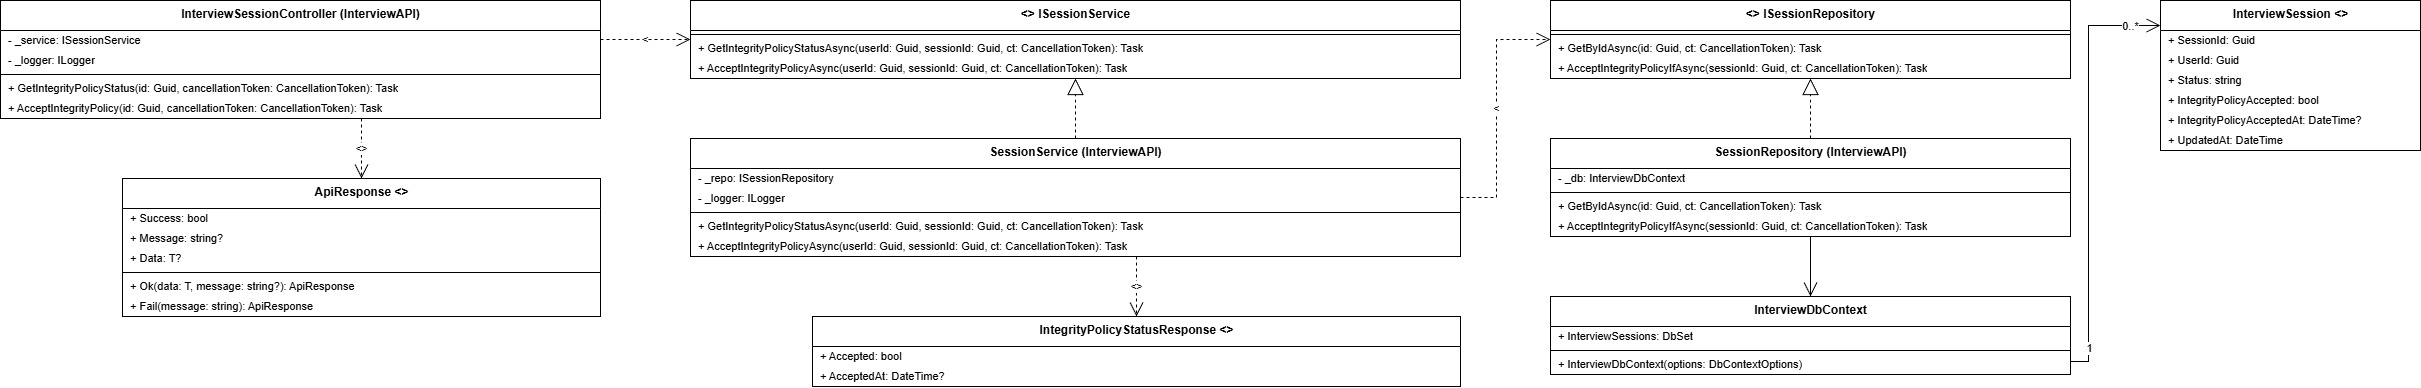

The diagram above was exported from draw.io. Its source (the exported page's mxGraphModel, read from the mxfile embedded in the PNG):
<mxGraphModel dx="2605" dy="1685" grid="0" gridSize="10" guides="1" tooltips="1" connect="1" arrows="1" fold="1" page="0" pageScale="1" pageWidth="2580" pageHeight="756" math="0" shadow="0">
  <root>
    <mxCell id="0" />
    <mxCell id="1" parent="0" />
    <mxCell id="ctrl" parent="1" style="swimlane;fontStyle=1;align=center;verticalAlign=top;childLayout=stackLayout;horizontal=1;startSize=30;horizontalStack=0;resizeParent=1;resizeParentMax=0;rounded=0;shadow=0;strokeWidth=1;fillColor=#ffffff;swimlaneFillColor=#ffffff;fontSize=12;html=1;" value="InterviewSessionController (InterviewAPI)" vertex="1">
      <mxGeometry height="118" width="600" x="40" y="140" as="geometry" />
    </mxCell>
    <mxCell id="ctrl_f0" parent="ctrl" style="text;strokeColor=none;fillColor=none;align=left;verticalAlign=middle;spacingLeft=6;spacingRight=6;overflow=hidden;points=[[0,0.5],[1,0.5]];portConstraint=eastwest;rounded=0;fontSize=11;html=1;" value="- _service: ISessionService" vertex="1">
      <mxGeometry height="20" width="600" y="30" as="geometry" />
    </mxCell>
    <mxCell id="ctrl_f1" parent="ctrl" style="text;strokeColor=none;fillColor=none;align=left;verticalAlign=middle;spacingLeft=6;spacingRight=6;overflow=hidden;points=[[0,0.5],[1,0.5]];portConstraint=eastwest;rounded=0;fontSize=11;html=1;" value="- _logger: ILogger&lt;InterviewSessionController&gt;" vertex="1">
      <mxGeometry height="20" width="600" y="50" as="geometry" />
    </mxCell>
    <mxCell id="ctrl_div" parent="ctrl" style="line;strokeWidth=1;fillColor=none;align=left;verticalAlign=middle;spacingTop=-1;spacingLeft=3;spacingRight=3;rotatable=0;labelPosition=right;points=[];portConstraint=eastwest;strokeColor=#000000;" value="" vertex="1">
      <mxGeometry height="8" width="600" y="70" as="geometry" />
    </mxCell>
    <mxCell id="ctrl_m0" parent="ctrl" style="text;strokeColor=none;fillColor=none;align=left;verticalAlign=middle;spacingLeft=6;spacingRight=6;overflow=hidden;points=[[0,0.5],[1,0.5]];portConstraint=eastwest;rounded=0;fontSize=11;html=1;" value="+ GetIntegrityPolicyStatus(id: Guid, cancellationToken: CancellationToken): Task&lt;IActionResult&gt;" vertex="1">
      <mxGeometry height="20" width="600" y="78" as="geometry" />
    </mxCell>
    <mxCell id="ctrl_m1" parent="ctrl" style="text;strokeColor=none;fillColor=none;align=left;verticalAlign=middle;spacingLeft=6;spacingRight=6;overflow=hidden;points=[[0,0.5],[1,0.5]];portConstraint=eastwest;rounded=0;fontSize=11;html=1;" value="+ AcceptIntegrityPolicy(id: Guid, cancellationToken: CancellationToken): Task&lt;IActionResult&gt;" vertex="1">
      <mxGeometry height="20" width="600" y="98" as="geometry" />
    </mxCell>
    <mxCell id="api" parent="1" style="swimlane;fontStyle=1;align=center;verticalAlign=top;childLayout=stackLayout;horizontal=1;startSize=30;horizontalStack=0;resizeParent=1;resizeParentMax=0;rounded=0;shadow=0;strokeWidth=1;fillColor=#ffffff;swimlaneFillColor=#ffffff;fontSize=12;html=1;" value="ApiResponse&lt;T&gt; &lt;&lt;DTO&gt;&gt;" vertex="1">
      <mxGeometry height="138" width="478" x="162" y="318" as="geometry" />
    </mxCell>
    <mxCell id="api_f0" parent="api" style="text;strokeColor=none;fillColor=none;align=left;verticalAlign=middle;spacingLeft=6;spacingRight=6;overflow=hidden;points=[[0,0.5],[1,0.5]];portConstraint=eastwest;rounded=0;fontSize=11;html=1;" value="+ Success: bool" vertex="1">
      <mxGeometry height="20" width="478" y="30" as="geometry" />
    </mxCell>
    <mxCell id="api_f1" parent="api" style="text;strokeColor=none;fillColor=none;align=left;verticalAlign=middle;spacingLeft=6;spacingRight=6;overflow=hidden;points=[[0,0.5],[1,0.5]];portConstraint=eastwest;rounded=0;fontSize=11;html=1;" value="+ Message: string?" vertex="1">
      <mxGeometry height="20" width="478" y="50" as="geometry" />
    </mxCell>
    <mxCell id="api_f2" parent="api" style="text;strokeColor=none;fillColor=none;align=left;verticalAlign=middle;spacingLeft=6;spacingRight=6;overflow=hidden;points=[[0,0.5],[1,0.5]];portConstraint=eastwest;rounded=0;fontSize=11;html=1;" value="+ Data: T?" vertex="1">
      <mxGeometry height="20" width="478" y="70" as="geometry" />
    </mxCell>
    <mxCell id="api_div" parent="api" style="line;strokeWidth=1;fillColor=none;align=left;verticalAlign=middle;spacingTop=-1;spacingLeft=3;spacingRight=3;rotatable=0;labelPosition=right;points=[];portConstraint=eastwest;strokeColor=#000000;" value="" vertex="1">
      <mxGeometry height="8" width="478" y="90" as="geometry" />
    </mxCell>
    <mxCell id="api_m0" parent="api" style="text;strokeColor=none;fillColor=none;align=left;verticalAlign=middle;spacingLeft=6;spacingRight=6;overflow=hidden;points=[[0,0.5],[1,0.5]];portConstraint=eastwest;rounded=0;fontSize=11;html=1;" value="+ Ok(data: T, message: string?): ApiResponse&lt;T&gt;" vertex="1">
      <mxGeometry height="20" width="478" y="98" as="geometry" />
    </mxCell>
    <mxCell id="api_m1" parent="api" style="text;strokeColor=none;fillColor=none;align=left;verticalAlign=middle;spacingLeft=6;spacingRight=6;overflow=hidden;points=[[0,0.5],[1,0.5]];portConstraint=eastwest;rounded=0;fontSize=11;html=1;" value="+ Fail(message: string): ApiResponse&lt;T&gt;" vertex="1">
      <mxGeometry height="20" width="478" y="118" as="geometry" />
    </mxCell>
    <mxCell id="isvc" parent="1" style="swimlane;fontStyle=1;align=center;verticalAlign=top;childLayout=stackLayout;horizontal=1;startSize=30;horizontalStack=0;resizeParent=1;resizeParentMax=0;rounded=0;shadow=0;strokeWidth=1;fillColor=#ffffff;swimlaneFillColor=#ffffff;fontSize=12;html=1;" value="&lt;&lt;interface&gt;&gt; ISessionService" vertex="1">
      <mxGeometry height="78" width="770" x="730" y="140" as="geometry" />
    </mxCell>
    <mxCell id="isvc_div" parent="isvc" style="line;strokeWidth=1;fillColor=none;align=left;verticalAlign=middle;spacingTop=-1;spacingLeft=3;spacingRight=3;rotatable=0;labelPosition=right;points=[];portConstraint=eastwest;strokeColor=#000000;" value="" vertex="1">
      <mxGeometry height="8" width="770" y="30" as="geometry" />
    </mxCell>
    <mxCell id="isvc_m0" parent="isvc" style="text;strokeColor=none;fillColor=none;align=left;verticalAlign=middle;spacingLeft=6;spacingRight=6;overflow=hidden;points=[[0,0.5],[1,0.5]];portConstraint=eastwest;rounded=0;fontSize=11;html=1;" value="+ GetIntegrityPolicyStatusAsync(userId: Guid, sessionId: Guid, ct: CancellationToken): Task&lt;IntegrityPolicyStatusResponse&gt;" vertex="1">
      <mxGeometry height="20" width="770" y="38" as="geometry" />
    </mxCell>
    <mxCell id="isvc_m1" parent="isvc" style="text;strokeColor=none;fillColor=none;align=left;verticalAlign=middle;spacingLeft=6;spacingRight=6;overflow=hidden;points=[[0,0.5],[1,0.5]];portConstraint=eastwest;rounded=0;fontSize=11;html=1;" value="+ AcceptIntegrityPolicyAsync(userId: Guid, sessionId: Guid, ct: CancellationToken): Task&lt;IntegrityPolicyStatusResponse&gt;" vertex="1">
      <mxGeometry height="20" width="770" y="58" as="geometry" />
    </mxCell>
    <mxCell id="svc" parent="1" style="swimlane;fontStyle=1;align=center;verticalAlign=top;childLayout=stackLayout;horizontal=1;startSize=30;horizontalStack=0;resizeParent=1;resizeParentMax=0;rounded=0;shadow=0;strokeWidth=1;fillColor=#ffffff;swimlaneFillColor=#ffffff;fontSize=12;html=1;" value="SessionService (InterviewAPI)" vertex="1">
      <mxGeometry height="118" width="770" x="730" y="278" as="geometry" />
    </mxCell>
    <mxCell id="svc_f0" parent="svc" style="text;strokeColor=none;fillColor=none;align=left;verticalAlign=middle;spacingLeft=6;spacingRight=6;overflow=hidden;points=[[0,0.5],[1,0.5]];portConstraint=eastwest;rounded=0;fontSize=11;html=1;" value="- _repo: ISessionRepository" vertex="1">
      <mxGeometry height="20" width="770" y="30" as="geometry" />
    </mxCell>
    <mxCell id="svc_f1" parent="svc" style="text;strokeColor=none;fillColor=none;align=left;verticalAlign=middle;spacingLeft=6;spacingRight=6;overflow=hidden;points=[[0,0.5],[1,0.5]];portConstraint=eastwest;rounded=0;fontSize=11;html=1;" value="- _logger: ILogger&lt;SessionService&gt;" vertex="1">
      <mxGeometry height="20" width="770" y="50" as="geometry" />
    </mxCell>
    <mxCell id="svc_div" parent="svc" style="line;strokeWidth=1;fillColor=none;align=left;verticalAlign=middle;spacingTop=-1;spacingLeft=3;spacingRight=3;rotatable=0;labelPosition=right;points=[];portConstraint=eastwest;strokeColor=#000000;" value="" vertex="1">
      <mxGeometry height="8" width="770" y="70" as="geometry" />
    </mxCell>
    <mxCell id="svc_m0" parent="svc" style="text;strokeColor=none;fillColor=none;align=left;verticalAlign=middle;spacingLeft=6;spacingRight=6;overflow=hidden;points=[[0,0.5],[1,0.5]];portConstraint=eastwest;rounded=0;fontSize=11;html=1;" value="+ GetIntegrityPolicyStatusAsync(userId: Guid, sessionId: Guid, ct: CancellationToken): Task&lt;IntegrityPolicyStatusResponse&gt;" vertex="1">
      <mxGeometry height="20" width="770" y="78" as="geometry" />
    </mxCell>
    <mxCell id="svc_m1" parent="svc" style="text;strokeColor=none;fillColor=none;align=left;verticalAlign=middle;spacingLeft=6;spacingRight=6;overflow=hidden;points=[[0,0.5],[1,0.5]];portConstraint=eastwest;rounded=0;fontSize=11;html=1;" value="+ AcceptIntegrityPolicyAsync(userId: Guid, sessionId: Guid, ct: CancellationToken): Task&lt;IntegrityPolicyStatusResponse&gt;" vertex="1">
      <mxGeometry height="20" width="770" y="98" as="geometry" />
    </mxCell>
    <mxCell id="policy_res" parent="1" style="swimlane;fontStyle=1;align=center;verticalAlign=top;childLayout=stackLayout;horizontal=1;startSize=30;horizontalStack=0;resizeParent=1;resizeParentMax=0;rounded=0;shadow=0;strokeWidth=1;fillColor=#ffffff;swimlaneFillColor=#ffffff;fontSize=12;html=1;" value="IntegrityPolicyStatusResponse &lt;&lt;DTO&gt;&gt;" vertex="1">
      <mxGeometry height="70" width="648" x="852" y="456" as="geometry" />
    </mxCell>
    <mxCell id="policy_res_f0" parent="policy_res" style="text;strokeColor=none;fillColor=none;align=left;verticalAlign=middle;spacingLeft=6;spacingRight=6;overflow=hidden;points=[[0,0.5],[1,0.5]];portConstraint=eastwest;rounded=0;fontSize=11;html=1;" value="+ Accepted: bool" vertex="1">
      <mxGeometry height="20" width="648" y="30" as="geometry" />
    </mxCell>
    <mxCell id="policy_res_f1" parent="policy_res" style="text;strokeColor=none;fillColor=none;align=left;verticalAlign=middle;spacingLeft=6;spacingRight=6;overflow=hidden;points=[[0,0.5],[1,0.5]];portConstraint=eastwest;rounded=0;fontSize=11;html=1;" value="+ AcceptedAt: DateTime?" vertex="1">
      <mxGeometry height="20" width="648" y="50" as="geometry" />
    </mxCell>
    <mxCell id="irepo" parent="1" style="swimlane;fontStyle=1;align=center;verticalAlign=top;childLayout=stackLayout;horizontal=1;startSize=30;horizontalStack=0;resizeParent=1;resizeParentMax=0;rounded=0;shadow=0;strokeWidth=1;fillColor=#ffffff;swimlaneFillColor=#ffffff;fontSize=12;html=1;" value="&lt;&lt;interface&gt;&gt; ISessionRepository" vertex="1">
      <mxGeometry height="78" width="520" x="1590" y="140" as="geometry" />
    </mxCell>
    <mxCell id="irepo_div" parent="irepo" style="line;strokeWidth=1;fillColor=none;align=left;verticalAlign=middle;spacingTop=-1;spacingLeft=3;spacingRight=3;rotatable=0;labelPosition=right;points=[];portConstraint=eastwest;strokeColor=#000000;" value="" vertex="1">
      <mxGeometry height="8" width="520" y="30" as="geometry" />
    </mxCell>
    <mxCell id="irepo_m0" parent="irepo" style="text;strokeColor=none;fillColor=none;align=left;verticalAlign=middle;spacingLeft=6;spacingRight=6;overflow=hidden;points=[[0,0.5],[1,0.5]];portConstraint=eastwest;rounded=0;fontSize=11;html=1;" value="+ GetByIdAsync(id: Guid, ct: CancellationToken): Task&lt;InterviewSession?&gt;" vertex="1">
      <mxGeometry height="20" width="520" y="38" as="geometry" />
    </mxCell>
    <mxCell id="irepo_m1" parent="irepo" style="text;strokeColor=none;fillColor=none;align=left;verticalAlign=middle;spacingLeft=6;spacingRight=6;overflow=hidden;points=[[0,0.5],[1,0.5]];portConstraint=eastwest;rounded=0;fontSize=11;html=1;" value="+ AcceptIntegrityPolicyIfAsync(sessionId: Guid, ct: CancellationToken): Task&lt;bool&gt;" vertex="1">
      <mxGeometry height="20" width="520" y="58" as="geometry" />
    </mxCell>
    <mxCell id="repo" parent="1" style="swimlane;fontStyle=1;align=center;verticalAlign=top;childLayout=stackLayout;horizontal=1;startSize=30;horizontalStack=0;resizeParent=1;resizeParentMax=0;rounded=0;shadow=0;strokeWidth=1;fillColor=#ffffff;swimlaneFillColor=#ffffff;fontSize=12;html=1;" value="SessionRepository (InterviewAPI)" vertex="1">
      <mxGeometry height="98" width="520" x="1590" y="278" as="geometry" />
    </mxCell>
    <mxCell id="repo_f0" parent="repo" style="text;strokeColor=none;fillColor=none;align=left;verticalAlign=middle;spacingLeft=6;spacingRight=6;overflow=hidden;points=[[0,0.5],[1,0.5]];portConstraint=eastwest;rounded=0;fontSize=11;html=1;" value="- _db: InterviewDbContext" vertex="1">
      <mxGeometry height="20" width="520" y="30" as="geometry" />
    </mxCell>
    <mxCell id="repo_div" parent="repo" style="line;strokeWidth=1;fillColor=none;align=left;verticalAlign=middle;spacingTop=-1;spacingLeft=3;spacingRight=3;rotatable=0;labelPosition=right;points=[];portConstraint=eastwest;strokeColor=#000000;" value="" vertex="1">
      <mxGeometry height="8" width="520" y="50" as="geometry" />
    </mxCell>
    <mxCell id="repo_m0" parent="repo" style="text;strokeColor=none;fillColor=none;align=left;verticalAlign=middle;spacingLeft=6;spacingRight=6;overflow=hidden;points=[[0,0.5],[1,0.5]];portConstraint=eastwest;rounded=0;fontSize=11;html=1;" value="+ GetByIdAsync(id: Guid, ct: CancellationToken): Task&lt;InterviewSession?&gt;" vertex="1">
      <mxGeometry height="20" width="520" y="58" as="geometry" />
    </mxCell>
    <mxCell id="repo_m1" parent="repo" style="text;strokeColor=none;fillColor=none;align=left;verticalAlign=middle;spacingLeft=6;spacingRight=6;overflow=hidden;points=[[0,0.5],[1,0.5]];portConstraint=eastwest;rounded=0;fontSize=11;html=1;" value="+ AcceptIntegrityPolicyIfAsync(sessionId: Guid, ct: CancellationToken): Task&lt;bool&gt;" vertex="1">
      <mxGeometry height="20" width="520" y="78" as="geometry" />
    </mxCell>
    <mxCell id="db" parent="1" style="swimlane;fontStyle=1;align=center;verticalAlign=top;childLayout=stackLayout;horizontal=1;startSize=30;horizontalStack=0;resizeParent=1;resizeParentMax=0;rounded=0;shadow=0;strokeWidth=1;fillColor=#ffffff;swimlaneFillColor=#ffffff;fontSize=12;html=1;" value="InterviewDbContext" vertex="1">
      <mxGeometry height="78" width="520" x="1590" y="436" as="geometry" />
    </mxCell>
    <mxCell id="db_f0" parent="db" style="text;strokeColor=none;fillColor=none;align=left;verticalAlign=middle;spacingLeft=6;spacingRight=6;overflow=hidden;points=[[0,0.5],[1,0.5]];portConstraint=eastwest;rounded=0;fontSize=11;html=1;" value="+ InterviewSessions: DbSet&lt;InterviewSession&gt;" vertex="1">
      <mxGeometry height="20" width="520" y="30" as="geometry" />
    </mxCell>
    <mxCell id="db_div" parent="db" style="line;strokeWidth=1;fillColor=none;align=left;verticalAlign=middle;spacingTop=-1;spacingLeft=3;spacingRight=3;rotatable=0;labelPosition=right;points=[];portConstraint=eastwest;strokeColor=#000000;" value="" vertex="1">
      <mxGeometry height="8" width="520" y="50" as="geometry" />
    </mxCell>
    <mxCell id="db_m0" parent="db" style="text;strokeColor=none;fillColor=none;align=left;verticalAlign=middle;spacingLeft=6;spacingRight=6;overflow=hidden;points=[[0,0.5],[1,0.5]];portConstraint=eastwest;rounded=0;fontSize=11;html=1;" value="+ InterviewDbContext(options: DbContextOptions&lt;InterviewDbContext&gt;)" vertex="1">
      <mxGeometry height="20" width="520" y="58" as="geometry" />
    </mxCell>
    <mxCell id="session" parent="1" style="swimlane;fontStyle=1;align=center;verticalAlign=top;childLayout=stackLayout;horizontal=1;startSize=30;horizontalStack=0;resizeParent=1;resizeParentMax=0;rounded=0;shadow=0;strokeWidth=1;fillColor=#ffffff;swimlaneFillColor=#ffffff;fontSize=12;html=1;" value="InterviewSession &lt;&lt;entity&gt;&gt;" vertex="1">
      <mxGeometry height="150" width="260" x="2200" y="140" as="geometry" />
    </mxCell>
    <mxCell id="session_f0" parent="session" style="text;strokeColor=none;fillColor=none;align=left;verticalAlign=middle;spacingLeft=6;spacingRight=6;overflow=hidden;points=[[0,0.5],[1,0.5]];portConstraint=eastwest;rounded=0;fontSize=11;html=1;" value="+ SessionId: Guid" vertex="1">
      <mxGeometry height="20" width="260" y="30" as="geometry" />
    </mxCell>
    <mxCell id="session_f1" parent="session" style="text;strokeColor=none;fillColor=none;align=left;verticalAlign=middle;spacingLeft=6;spacingRight=6;overflow=hidden;points=[[0,0.5],[1,0.5]];portConstraint=eastwest;rounded=0;fontSize=11;html=1;" value="+ UserId: Guid" vertex="1">
      <mxGeometry height="20" width="260" y="50" as="geometry" />
    </mxCell>
    <mxCell id="session_f2" parent="session" style="text;strokeColor=none;fillColor=none;align=left;verticalAlign=middle;spacingLeft=6;spacingRight=6;overflow=hidden;points=[[0,0.5],[1,0.5]];portConstraint=eastwest;rounded=0;fontSize=11;html=1;" value="+ Status: string" vertex="1">
      <mxGeometry height="20" width="260" y="70" as="geometry" />
    </mxCell>
    <mxCell id="session_f3" parent="session" style="text;strokeColor=none;fillColor=none;align=left;verticalAlign=middle;spacingLeft=6;spacingRight=6;overflow=hidden;points=[[0,0.5],[1,0.5]];portConstraint=eastwest;rounded=0;fontSize=11;html=1;" value="+ IntegrityPolicyAccepted: bool" vertex="1">
      <mxGeometry height="20" width="260" y="90" as="geometry" />
    </mxCell>
    <mxCell id="session_f4" parent="session" style="text;strokeColor=none;fillColor=none;align=left;verticalAlign=middle;spacingLeft=6;spacingRight=6;overflow=hidden;points=[[0,0.5],[1,0.5]];portConstraint=eastwest;rounded=0;fontSize=11;html=1;" value="+ IntegrityPolicyAcceptedAt: DateTime?" vertex="1">
      <mxGeometry height="20" width="260" y="110" as="geometry" />
    </mxCell>
    <mxCell id="session_f5" parent="session" style="text;strokeColor=none;fillColor=none;align=left;verticalAlign=middle;spacingLeft=6;spacingRight=6;overflow=hidden;points=[[0,0.5],[1,0.5]];portConstraint=eastwest;rounded=0;fontSize=11;html=1;" value="+ UpdatedAt: DateTime" vertex="1">
      <mxGeometry height="20" width="260" y="130" as="geometry" />
    </mxCell>
    <mxCell id="k_e0" edge="1" parent="1" source="ctrl" style="html=1;rounded=0;edgeStyle=orthogonalEdgeStyle;strokeColor=#000000;jumpStyle=arc;jumpSize=8;endArrow=open;endSize=12;dashed=1;fontSize=10;labelBackgroundColor=#ffffff;exitX=1;exitY=0.330508;exitDx=0;exitDy=0;entryX=0;entryY=0.5;entryDx=0;entryDy=0;" target="isvc" value="&lt;&lt;use&gt;&gt;">
      <mxGeometry relative="1" as="geometry" />
    </mxCell>
    <mxCell id="k_e1" edge="1" parent="1" source="ctrl" style="html=1;rounded=0;edgeStyle=orthogonalEdgeStyle;strokeColor=#000000;jumpStyle=arc;jumpSize=8;endArrow=open;endSize=12;dashed=1;fontSize=10;labelBackgroundColor=#ffffff;exitX=0.601667;exitY=1;exitDx=0;exitDy=0;entryX=0.5;entryY=0;entryDx=0;entryDy=0;" target="api" value="&lt;&lt;create&gt;&gt;">
      <mxGeometry relative="1" as="geometry" />
    </mxCell>
    <mxCell id="k_e2" edge="1" parent="1" source="svc" style="html=1;rounded=0;edgeStyle=orthogonalEdgeStyle;strokeColor=#000000;jumpStyle=arc;jumpSize=8;endArrow=block;endSize=14;endFill=0;dashed=1;exitX=0.5;exitY=0;exitDx=0;exitDy=0;entryX=0.5;entryY=1;entryDx=0;entryDy=0;" target="isvc" value="">
      <mxGeometry relative="1" as="geometry" />
    </mxCell>
    <mxCell id="k_e3" edge="1" parent="1" source="svc" style="html=1;rounded=0;edgeStyle=orthogonalEdgeStyle;strokeColor=#000000;jumpStyle=arc;jumpSize=8;endArrow=open;endSize=12;dashed=1;fontSize=10;labelBackgroundColor=#ffffff;exitX=0.579221;exitY=1;exitDx=0;exitDy=0;entryX=0.5;entryY=0;entryDx=0;entryDy=0;" target="policy_res" value="&lt;&lt;create&gt;&gt;">
      <mxGeometry relative="1" as="geometry" />
    </mxCell>
    <mxCell id="k_e4" edge="1" parent="1" source="svc" style="html=1;rounded=0;edgeStyle=orthogonalEdgeStyle;strokeColor=#000000;jumpStyle=arc;jumpSize=8;endArrow=open;endSize=12;dashed=1;fontSize=10;labelBackgroundColor=#ffffff;exitX=1;exitY=0.5;exitDx=0;exitDy=0;entryX=0;entryY=0.5;entryDx=0;entryDy=0;" target="irepo" value="&lt;&lt;use&gt;&gt;">
      <mxGeometry relative="1" as="geometry">
        <Array as="points">
          <mxPoint x="1536" y="337" />
          <mxPoint x="1536" y="179" />
        </Array>
      </mxGeometry>
    </mxCell>
    <mxCell id="k_e5" edge="1" parent="1" source="repo" style="html=1;rounded=0;edgeStyle=orthogonalEdgeStyle;strokeColor=#000000;jumpStyle=arc;jumpSize=8;endArrow=block;endSize=14;endFill=0;dashed=1;exitX=0.5;exitY=0;exitDx=0;exitDy=0;entryX=0.5;entryY=1;entryDx=0;entryDy=0;" target="irepo" value="">
      <mxGeometry relative="1" as="geometry" />
    </mxCell>
    <mxCell id="k_e6" edge="1" parent="1" source="repo" style="html=1;rounded=0;edgeStyle=orthogonalEdgeStyle;strokeColor=#000000;jumpStyle=arc;jumpSize=8;endArrow=open;endSize=12;fontSize=10;labelBackgroundColor=#ffffff;exitX=0.5;exitY=1;exitDx=0;exitDy=0;entryX=0.5;entryY=0;entryDx=0;entryDy=0;" target="db" value="">
      <mxGeometry relative="1" as="geometry" />
    </mxCell>
    <mxCell id="k_e7" edge="1" parent="1" source="db" style="html=1;rounded=0;edgeStyle=orthogonalEdgeStyle;strokeColor=#000000;jumpStyle=arc;jumpSize=8;endArrow=open;endSize=12;fontSize=10;labelBackgroundColor=#ffffff;exitX=1;exitY=0.833333;exitDx=0;exitDy=0;entryX=0;entryY=0.166667;entryDx=0;entryDy=0;" target="session" value="">
      <mxGeometry relative="1" as="geometry">
        <Array as="points">
          <mxPoint x="2128" y="501" />
          <mxPoint x="2128" y="165" />
        </Array>
      </mxGeometry>
    </mxCell>
    <mxCell id="k_e7_ls" connectable="0" parent="k_e7" style="edgeLabel;html=1;align=center;verticalAlign=middle;resizable=0;points=[];fontSize=11;labelBackgroundColor=#ffffff;" value="1" vertex="1">
      <mxGeometry relative="1" x="-0.85" as="geometry">
        <mxPoint as="offset" />
      </mxGeometry>
    </mxCell>
    <mxCell id="k_e7_ld" connectable="0" parent="k_e7" style="edgeLabel;html=1;align=center;verticalAlign=middle;resizable=0;points=[];fontSize=11;labelBackgroundColor=#ffffff;" value="0..*" vertex="1">
      <mxGeometry relative="1" x="0.85" as="geometry">
        <mxPoint as="offset" />
      </mxGeometry>
    </mxCell>
  </root>
</mxGraphModel>